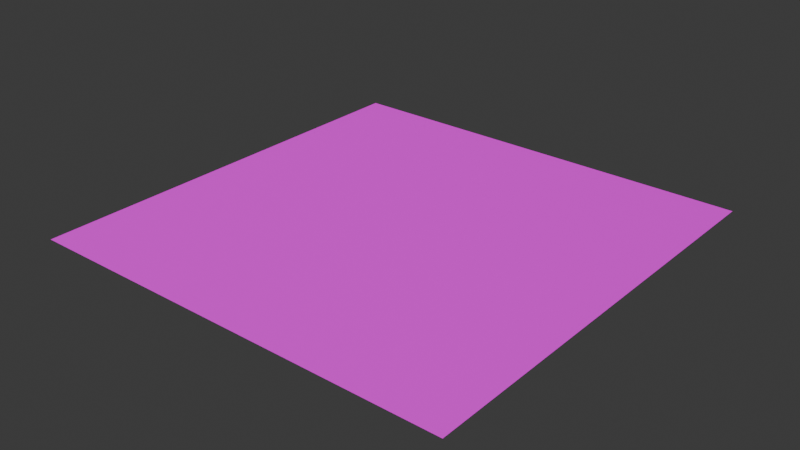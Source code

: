 # Source: rocky_wall_01.blend  (saved by Blender 5.0.119; exported with 4.5.12 LTS)
import bpy
from mathutils import Matrix  # noqa: F401  (used for matrix-valued properties, if any)

bpy.ops.wm.read_factory_settings(use_empty=True)
scene = bpy.context.scene
scene.name = 'Scene'

# ---- collections
col_collection = bpy.data.collections.new('Collection'); scene.collection.children.link(col_collection)

# ---- images (referenced by path relative to the original .blend; pixels are not part of the script)
import os
ASSET_DIR = os.environ.get("B2B_ASSET_DIR", "")  # directory of the original .blend (textures are referenced by path, not embedded)
HERE = os.path.dirname(os.path.abspath(__file__))  # packed textures are extracted next to this script under _unpacked/

def load_image(name, relpath, width, height, colorspace="sRGB"):
    """Load a texture the original file referenced (path relative to the .blend, or extracted next to this script)."""
    p = next((c for c in (os.path.join(HERE, relpath), os.path.join(ASSET_DIR, relpath)) if relpath and os.path.exists(c)), "")
    if p:
        img = bpy.data.images.load(p, check_existing=True)
        img.name = name
    else:  # same state as the original file: an image datablock whose file is absent (Cycles renders it pink)
        img = bpy.data.images.new(name, width, height)
        img.source = "FILE"
        img.filepath = "//" + (relpath or name)
    img.colorspace_settings.name = colorspace
    return img
img_tex_diffuse01_png = load_image('tex_diffuse01.png', 'tex_diffuse01.png', 1024, 1024, 'sRGB')
img_tex_normal01_png = load_image('tex_normal01.png', 'tex_normal01.png', 1024, 1024, 'sRGB')

# ---- materials (node trees are filled in below, after node groups)
mat_material_001 = bpy.data.materials.new('Material.001')

# ---- material node trees
mat_material_001.use_nodes = True; mat_material_001.node_tree.nodes.clear()
_N = mat_material_001.node_tree.nodes; _L = mat_material_001.node_tree.links
n0 = _N.new('ShaderNodeBsdfPrincipled'); n0.name = 'Principled BSDF'; n0.location = (-200, 100)
n1 = _N.new('ShaderNodeOutputMaterial'); n1.name = 'Material Output'; n1.location = (200, 100)
n2 = _N.new('ShaderNodeTexImage'); n2.name = 'Image Texture'; n2.location = (-634, 229)
n2.image = img_tex_diffuse01_png
n3 = _N.new('ShaderNodeTexImage'); n3.name = 'Image Texture.001'; n3.location = (-643, -73)
n3.image = img_tex_normal01_png
_L.new(n0.outputs[0], n1.inputs[0])
_L.new(n2.outputs[0], n0.inputs[0])
_L.new(n3.outputs[0], n0.inputs[5])
n1.is_active_output = True

# ---- world
world_world = bpy.data.worlds.new('World'); scene.world = world_world
world_world.use_nodes = True; world_world.node_tree.nodes.clear()
_N = world_world.node_tree.nodes; _L = world_world.node_tree.links
n0 = _N.new('ShaderNodeOutputWorld'); n0.name = 'World Output'; n0.location = (200, 100)
n1 = _N.new('ShaderNodeBackground'); n1.name = 'Background'; n1.location = (-200, 100)
n1.inputs[0].default_value = (0.05088, 0.05088, 0.05088, 1.0)
_L.new(n1.outputs[0], n0.inputs[0])
n0.is_active_output = True
world_world.color = (0.05088, 0.05088, 0.05088)
world_world.sun_shadow_jitter_overblur = 0.0

# ---- meshes
me_plane = bpy.data.meshes.new('Plane')
me_plane.from_pydata([(-0.5, -0.5, 0.0), (0.5, -0.5, 0.0), (-0.5, 0.5, 0.0), (0.5, 0.5, 0.0)], [], [(0, 1, 3, 2)])
_uv = me_plane.uv_layers.new(name='UVMap')
_uv.uv.foreach_set('vector', [0.0, 0.0, 1.0, 0.0, 1.0, 1.0, 0.0, 1.0])
me_plane.materials.append(mat_material_001)
me_plane.update()

# ---- objects
ob_plane = bpy.data.objects.new('Plane', me_plane)

# ---- transforms, parenting, visibility, modifiers, constraints
ob_plane.location = (0.0, 0.0, 0.0)

# ---- collection membership
col_collection.objects.link(ob_plane)

# ---- scene / render settings (as saved in the file)
scene.frame_start = 1; scene.frame_end = 250; scene.frame_set(1)
scene.render.engine = 'BLENDER_EEVEE_NEXT'
scene.render.bake_bias = 0.0
scene.render.bake_samples = 0
scene.cycles.sampling_pattern = 'TABULATED_SOBOL'
scene.eevee.use_volume_custom_range = False
bpy.context.view_layer.update()

# ---- added for rendering (the .blend has no active camera and no usable light): camera, sun
cam_auto = bpy.data.cameras.new('AutoCamera')
cam_auto.lens = 50.0
cam_auto.sensor_width = 36.0
cam_auto.clip_end = 1000.0
ob_auto_camera = bpy.data.objects.new('AutoCamera', cam_auto)
scene.collection.objects.link(ob_auto_camera)
ob_auto_camera.location = (1.30847, -1.57016, 1.04677)
ob_auto_camera.rotation_euler = (1.09748, -7.21219e-08, 0.694738)
scene.camera = ob_auto_camera
light_auto_sun = bpy.data.lights.new('AutoSun', 'SUN')
light_auto_sun.energy = 3.0
light_auto_sun.angle = 0.0523599
ob_auto_sun = bpy.data.objects.new('AutoSun', light_auto_sun)
scene.collection.objects.link(ob_auto_sun)
ob_auto_sun.rotation_euler = (0.872665, 0.174533, 0.523599)
bpy.context.view_layer.update()
